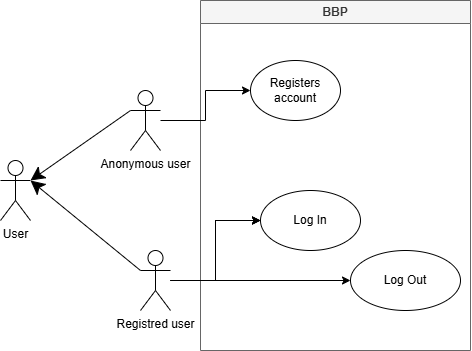

The diagram above was exported from draw.io. Its source (the exported page's mxGraphModel, read from the mxfile embedded in the PNG):
<mxGraphModel dx="655" dy="819" grid="1" gridSize="10" guides="1" tooltips="1" connect="1" arrows="1" fold="1" page="0" pageScale="1" pageWidth="827" pageHeight="1169" math="0" shadow="0">
  <root>
    <mxCell id="0" />
    <mxCell id="1" parent="0" />
    <mxCell id="G8y2tMuThmIZAlzSITz7-5" value="BBP" style="swimlane;whiteSpace=wrap;html=1;fillColor=#f5f5f5;fontColor=#333333;strokeColor=#666666;" vertex="1" parent="1">
      <mxGeometry x="290" y="-120" width="270" height="350" as="geometry" />
    </mxCell>
    <mxCell id="G8y2tMuThmIZAlzSITz7-4" value="Log In" style="ellipse;whiteSpace=wrap;html=1;" vertex="1" parent="G8y2tMuThmIZAlzSITz7-5">
      <mxGeometry x="60" y="190" width="100" height="60" as="geometry" />
    </mxCell>
    <mxCell id="160WC2s_JKpl1wWsWbbB-4" value="Log Out" style="ellipse;whiteSpace=wrap;html=1;" vertex="1" parent="G8y2tMuThmIZAlzSITz7-5">
      <mxGeometry x="150" y="250" width="110" height="60" as="geometry" />
    </mxCell>
    <mxCell id="g54NwI7oRKMi1V0wF8MH-6" value="User" style="shape=umlActor;verticalLabelPosition=bottom;verticalAlign=top;html=1;" vertex="1" parent="1">
      <mxGeometry x="90" y="40" width="30" height="60" as="geometry" />
    </mxCell>
    <mxCell id="G8y2tMuThmIZAlzSITz7-1" style="edgeStyle=orthogonalEdgeStyle;rounded=0;orthogonalLoop=1;jettySize=auto;html=1;" edge="1" parent="1" source="g54NwI7oRKMi1V0wF8MH-7" target="G8y2tMuThmIZAlzSITz7-2">
      <mxGeometry relative="1" as="geometry">
        <mxPoint x="340" y="-20" as="targetPoint" />
      </mxGeometry>
    </mxCell>
    <mxCell id="g54NwI7oRKMi1V0wF8MH-7" value="Anonymous user" style="shape=umlActor;verticalLabelPosition=bottom;verticalAlign=top;html=1;" vertex="1" parent="1">
      <mxGeometry x="220" y="-30" width="30" height="60" as="geometry" />
    </mxCell>
    <mxCell id="G8y2tMuThmIZAlzSITz7-3" style="edgeStyle=orthogonalEdgeStyle;rounded=0;orthogonalLoop=1;jettySize=auto;html=1;" edge="1" parent="1" source="g54NwI7oRKMi1V0wF8MH-8" target="G8y2tMuThmIZAlzSITz7-4">
      <mxGeometry relative="1" as="geometry">
        <mxPoint x="320" y="160" as="targetPoint" />
      </mxGeometry>
    </mxCell>
    <mxCell id="160WC2s_JKpl1wWsWbbB-1" value="" style="edgeStyle=orthogonalEdgeStyle;rounded=0;orthogonalLoop=1;jettySize=auto;html=1;" edge="1" parent="1" source="g54NwI7oRKMi1V0wF8MH-8" target="G8y2tMuThmIZAlzSITz7-4">
      <mxGeometry relative="1" as="geometry" />
    </mxCell>
    <mxCell id="160WC2s_JKpl1wWsWbbB-2" value="" style="edgeStyle=orthogonalEdgeStyle;rounded=0;orthogonalLoop=1;jettySize=auto;html=1;" edge="1" parent="1" source="g54NwI7oRKMi1V0wF8MH-8" target="G8y2tMuThmIZAlzSITz7-4">
      <mxGeometry relative="1" as="geometry" />
    </mxCell>
    <mxCell id="160WC2s_JKpl1wWsWbbB-3" style="edgeStyle=orthogonalEdgeStyle;rounded=0;orthogonalLoop=1;jettySize=auto;html=1;" edge="1" parent="1" source="g54NwI7oRKMi1V0wF8MH-8" target="160WC2s_JKpl1wWsWbbB-4">
      <mxGeometry relative="1" as="geometry">
        <mxPoint x="390" y="180" as="targetPoint" />
      </mxGeometry>
    </mxCell>
    <mxCell id="g54NwI7oRKMi1V0wF8MH-8" value="Registred user" style="shape=umlActor;verticalLabelPosition=bottom;verticalAlign=top;html=1;" vertex="1" parent="1">
      <mxGeometry x="230" y="130" width="30" height="60" as="geometry" />
    </mxCell>
    <mxCell id="g54NwI7oRKMi1V0wF8MH-10" value="" style="endArrow=none;startArrow=classic;html=1;rounded=0;exitX=1;exitY=0.3333333333333333;exitDx=0;exitDy=0;exitPerimeter=0;entryX=0;entryY=0.3333333333333333;entryDx=0;entryDy=0;entryPerimeter=0;startFill=1;endFill=0;strokeWidth=1;strokeColor=default;fontSize=2;spacing=1;startWidth=7.351940095302927;startSize=12;" edge="1" parent="1" source="g54NwI7oRKMi1V0wF8MH-6" target="g54NwI7oRKMi1V0wF8MH-8">
      <mxGeometry width="100" height="100" relative="1" as="geometry">
        <mxPoint x="250" y="140" as="sourcePoint" />
        <mxPoint x="350" y="40" as="targetPoint" />
      </mxGeometry>
    </mxCell>
    <mxCell id="g54NwI7oRKMi1V0wF8MH-11" value="" style="endArrow=none;startArrow=classic;html=1;rounded=0;entryX=0;entryY=0.3333333333333333;entryDx=0;entryDy=0;entryPerimeter=0;startFill=1;endFill=0;strokeWidth=1;strokeColor=default;fontSize=2;spacing=1;startWidth=7.351940095302927;fillColor=#000000;startSize=12;" edge="1" parent="1" target="g54NwI7oRKMi1V0wF8MH-7">
      <mxGeometry width="100" height="100" relative="1" as="geometry">
        <mxPoint x="120" y="60" as="sourcePoint" />
        <mxPoint x="200" y="10" as="targetPoint" />
      </mxGeometry>
    </mxCell>
    <mxCell id="G8y2tMuThmIZAlzSITz7-2" value="Registers account" style="ellipse;whiteSpace=wrap;html=1;" vertex="1" parent="1">
      <mxGeometry x="340" y="-60" width="90" height="60" as="geometry" />
    </mxCell>
  </root>
</mxGraphModel>